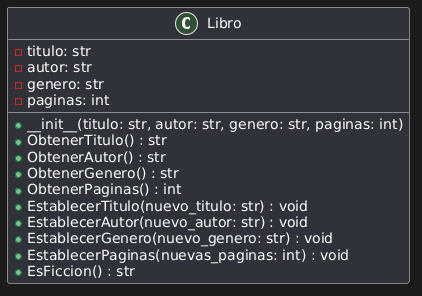

The diagram above was rendered by PlantUML. Its source (embedded in the PNG):
@startuml
class Libro{
-titulo: str
-autor: str
-genero: str 
-paginas: int
+__init__(titulo: str, autor: str, genero: str, paginas: int)
+ObtenerTitulo() : str
+ObtenerAutor() : str
+ObtenerGenero() : str
+ObtenerPaginas() : int
+EstablecerTitulo(nuevo_titulo: str) : void
+EstablecerAutor(nuevo_autor: str) : void
+EstablecerGenero(nuevo_genero: str) : void
+EstablecerPaginas(nuevas_paginas: int) : void
+EsFiccion() : str
}
@enduml